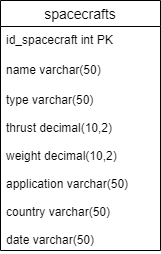

The diagram above was exported from draw.io. Its source (the exported page's mxGraphModel, read from the mxfile embedded in the PNG):
<mxGraphModel dx="868" dy="520" grid="1" gridSize="10" guides="1" tooltips="1" connect="1" arrows="1" fold="1" page="1" pageScale="1" pageWidth="850" pageHeight="1100" math="0" shadow="0">
  <root>
    <mxCell id="0" />
    <mxCell id="1" parent="0" />
    <mxCell id="dEUzpAlgdPNk9Y7TI9ZZ-1" value="spacecrafts" style="swimlane;fontStyle=0;childLayout=stackLayout;horizontal=1;startSize=26;horizontalStack=0;resizeParent=1;resizeParentMax=0;resizeLast=0;collapsible=1;marginBottom=0;align=center;fontSize=14;" vertex="1" parent="1">
      <mxGeometry x="350" y="140" width="160" height="250" as="geometry" />
    </mxCell>
    <mxCell id="dEUzpAlgdPNk9Y7TI9ZZ-2" value="id_spacecraft int PK  " style="text;strokeColor=none;fillColor=none;spacingLeft=4;spacingRight=4;overflow=hidden;rotatable=0;points=[[0,0.5],[1,0.5]];portConstraint=eastwest;fontSize=12;" vertex="1" parent="dEUzpAlgdPNk9Y7TI9ZZ-1">
      <mxGeometry y="26" width="160" height="30" as="geometry" />
    </mxCell>
    <mxCell id="dEUzpAlgdPNk9Y7TI9ZZ-3" value="name varchar(50)" style="text;strokeColor=none;fillColor=none;spacingLeft=4;spacingRight=4;overflow=hidden;rotatable=0;points=[[0,0.5],[1,0.5]];portConstraint=eastwest;fontSize=12;" vertex="1" parent="dEUzpAlgdPNk9Y7TI9ZZ-1">
      <mxGeometry y="56" width="160" height="30" as="geometry" />
    </mxCell>
    <mxCell id="dEUzpAlgdPNk9Y7TI9ZZ-4" value="type varchar(50)&#10;&#10;thrust decimal(10,2)&#10;&#10;weight decimal(10,2)&#10;&#10;application varchar(50)&#10;&#10;country varchar(50)&#10;&#10;date varchar(50)" style="text;strokeColor=none;fillColor=none;spacingLeft=4;spacingRight=4;overflow=hidden;rotatable=0;points=[[0,0.5],[1,0.5]];portConstraint=eastwest;fontSize=12;" vertex="1" parent="dEUzpAlgdPNk9Y7TI9ZZ-1">
      <mxGeometry y="86" width="160" height="164" as="geometry" />
    </mxCell>
  </root>
</mxGraphModel>